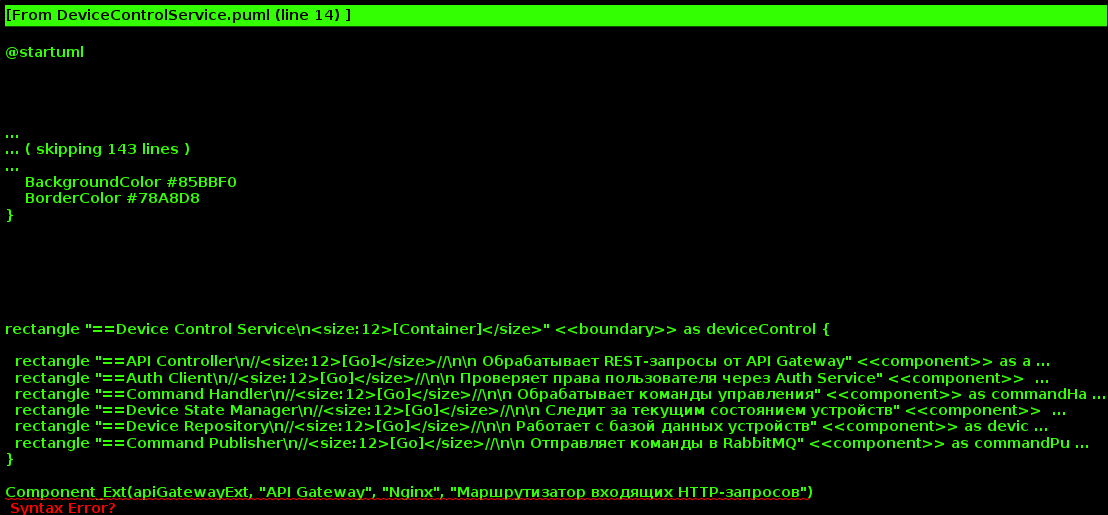

The diagram above was rendered by PlantUML. Its source (embedded in the PNG):
@startuml





skinparam defaultTextAlignment center

skinparam wrapWidth 200
skinparam maxMessageSize 150

skinparam rectangle {
    StereotypeFontSize 12
    shadowing false
}

skinparam database {
    StereotypeFontSize 12
    shadowing false
}

skinparam Arrow {
    Color #666666
    FontColor #666666
    FontSize 12
}

skinparam rectangle<<boundary>> {
    Shadowing false
    StereotypeFontSize 0
    FontColor #444444
    BorderColor #444444
    BorderStyle dashed
}






















skinparam rectangle<<person>> {
    StereotypeFontColor #FFFFFF
    FontColor #FFFFFF
    BackgroundColor #08427B
    BorderColor #073B6F
}

skinparam rectangle<<external_person>> {
    StereotypeFontColor #FFFFFF
    FontColor #FFFFFF
    BackgroundColor #686868
    BorderColor #8A8A8A
}

skinparam rectangle<<system>> {
    StereotypeFontColor #FFFFFF
    FontColor #FFFFFF
    BackgroundColor #1168BD
    BorderColor #3C7FC0
}

skinparam rectangle<<external_system>> {
    StereotypeFontColor #FFFFFF
    FontColor #FFFFFF
    BackgroundColor #999999
    BorderColor #8A8A8A
}

skinparam database<<system>> {
    StereotypeFontColor #FFFFFF
    FontColor #FFFFFF
    BackgroundColor #1168BD
    BorderColor #3C7FC0
}

skinparam database<<external_system>> {
    StereotypeFontColor #FFFFFF
    FontColor #FFFFFF
    BackgroundColor #999999
    BorderColor #8A8A8A
}
















skinparam rectangle<<container>> {
    StereotypeFontColor #FFFFFF
    FontColor #FFFFFF
    BackgroundColor #438DD5
    BorderColor #3C7FC0
}

skinparam database<<container>> {
    StereotypeFontColor #FFFFFF
    FontColor #FFFFFF
    BackgroundColor #438DD5
    BorderColor #3C7FC0
}












skinparam rectangle<<component>> {
    StereotypeFontColor #FFFFFF
    FontColor #000000
    BackgroundColor #85BBF0
    BorderColor #78A8D8
}

skinparam database<<component>> {
    StereotypeFontColor #FFFFFF
    FontColor #000000
    BackgroundColor #85BBF0
    BorderColor #78A8D8
}






rectangle "==Device Control Service\n<size:12>[Container]</size>" <<boundary>> as deviceControl {

  rectangle "==API Controller\n//<size:12>[Go]</size>//\n\n Обрабатывает REST-запросы от API Gateway" <<component>> as apiController
  rectangle "==Auth Client\n//<size:12>[Go]</size>//\n\n Проверяет права пользователя через Auth Service" <<component>> as authClient
  rectangle "==Command Handler\n//<size:12>[Go]</size>//\n\n Обрабатывает команды управления" <<component>> as commandHandler
  rectangle "==Device State Manager\n//<size:12>[Go]</size>//\n\n Следит за текущим состоянием устройств" <<component>> as stateManager
  rectangle "==Device Repository\n//<size:12>[Go]</size>//\n\n Работает с базой данных устройств" <<component>> as deviceRepo
  rectangle "==Command Publisher\n//<size:12>[Go]</size>//\n\n Отправляет команды в RabbitMQ" <<component>> as commandPublisher
}

Component_Ext(apiGatewayExt, "API Gateway", "Nginx", "Маршрутизатор входящих HTTP-запросов")
Component_Ext(authServiceExt, "Auth Service", "Go", "Проверка прав доступа")
Component_Ext(messageBrokerExt, "Message Broker (RabbitMQ)", "AMQP", "Передаёт команды в адаптер")
Component_Ext(deviceDbExt, "Device DB", "PostgreSQL", "Хранилище устройств")

apiGatewayExt --> apiController : "===REST/HTTPS"
apiController --> authClient : "===Проверка токена"
apiController --> commandHandler : "===Передаёт команды"
commandHandler --> deviceRepo : "===Чтение данных об устройстве"
commandHandler --> stateManager : "===Обновляет состояние устройства"
commandHandler --> commandPublisher : "===Публикует команду"

deviceRepo --> deviceDbExt : "===SQL"
commandPublisher --> messageBrokerExt : "===AMQP"
authClient --> authServiceExt : "===JWT проверка"

@enduml